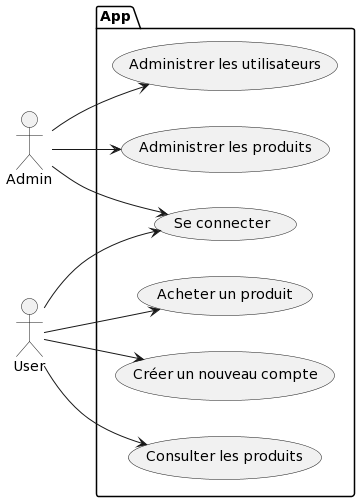

The diagram above was rendered by PlantUML. Its source (embedded in the PNG):
@startuml
left to right direction
"Admin" as A
"User" as U
package App{
usecase "Se connecter" as UC1
usecase "Créer un nouveau compte" as UC2
usecase "Administrer les utilisateurs" as UC3
usecase "Administrer les produits" as UC4
usecase "Consulter les produits" as UC5
usecase "Acheter un produit" as UC6
}

A --> UC3
A --> UC4
A --> UC1
U --> UC1
U --> UC2
U --> UC5
U --> UC6
@enduml